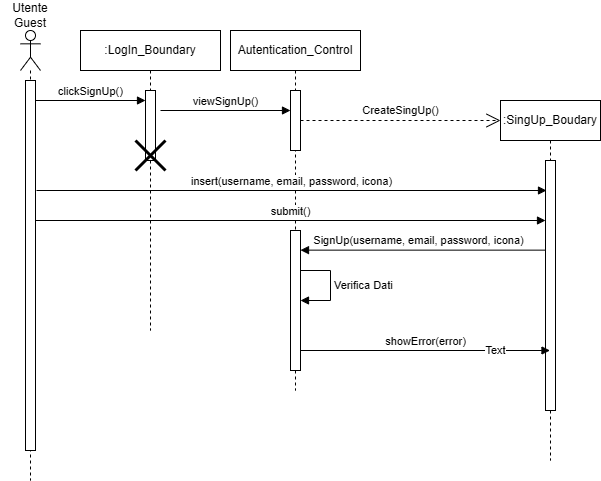

The diagram above was exported from draw.io. Its source (the exported page's mxGraphModel, read from the mxfile embedded in the PNG):
<mxGraphModel dx="1129" dy="893" grid="1" gridSize="10" guides="1" tooltips="1" connect="1" arrows="1" fold="1" page="1" pageScale="1" pageWidth="827" pageHeight="1169" math="0" shadow="0">
  <root>
    <mxCell id="0" />
    <mxCell id="1" parent="0" />
    <mxCell id="9kTAAeCxco8OFetZV73K-25" value=":LogIn_Boundary" style="shape=umlLifeline;perimeter=lifelinePerimeter;whiteSpace=wrap;html=1;container=1;dropTarget=0;collapsible=0;recursiveResize=0;outlineConnect=0;portConstraint=eastwest;newEdgeStyle={&quot;curved&quot;:0,&quot;rounded&quot;:0};" vertex="1" parent="1">
      <mxGeometry x="280" y="590" width="140" height="300" as="geometry" />
    </mxCell>
    <mxCell id="9kTAAeCxco8OFetZV73K-26" value="" style="html=1;points=[[0,0,0,0,5],[0,1,0,0,-5],[1,0,0,0,5],[1,1,0,0,-5]];perimeter=orthogonalPerimeter;outlineConnect=0;targetShapes=umlLifeline;portConstraint=eastwest;newEdgeStyle={&quot;curved&quot;:0,&quot;rounded&quot;:0};" vertex="1" parent="9kTAAeCxco8OFetZV73K-25">
      <mxGeometry x="65" y="60" width="10" height="70" as="geometry" />
    </mxCell>
    <mxCell id="9kTAAeCxco8OFetZV73K-27" value="" style="shape=umlDestroy;whiteSpace=wrap;html=1;strokeWidth=3;targetShapes=umlLifeline;" vertex="1" parent="9kTAAeCxco8OFetZV73K-25">
      <mxGeometry x="55" y="110" width="30" height="30" as="geometry" />
    </mxCell>
    <mxCell id="9kTAAeCxco8OFetZV73K-28" value="" style="shape=umlLifeline;perimeter=lifelinePerimeter;whiteSpace=wrap;html=1;container=1;dropTarget=0;collapsible=0;recursiveResize=0;outlineConnect=0;portConstraint=eastwest;newEdgeStyle={&quot;curved&quot;:0,&quot;rounded&quot;:0};participant=umlActor;" vertex="1" parent="1">
      <mxGeometry x="220" y="590" width="20" height="450" as="geometry" />
    </mxCell>
    <mxCell id="9kTAAeCxco8OFetZV73K-29" value="" style="html=1;points=[[0,0,0,0,5],[0,1,0,0,-5],[1,0,0,0,5],[1,1,0,0,-5]];perimeter=orthogonalPerimeter;outlineConnect=0;targetShapes=umlLifeline;portConstraint=eastwest;newEdgeStyle={&quot;curved&quot;:0,&quot;rounded&quot;:0};" vertex="1" parent="9kTAAeCxco8OFetZV73K-28">
      <mxGeometry x="5" y="50" width="10" height="370" as="geometry" />
    </mxCell>
    <mxCell id="9kTAAeCxco8OFetZV73K-30" value="Utente Guest" style="text;html=1;align=center;verticalAlign=middle;whiteSpace=wrap;rounded=0;" vertex="1" parent="1">
      <mxGeometry x="200" y="560" width="60" height="30" as="geometry" />
    </mxCell>
    <mxCell id="9kTAAeCxco8OFetZV73K-31" value="Autentication_Control" style="shape=umlLifeline;perimeter=lifelinePerimeter;whiteSpace=wrap;html=1;container=1;dropTarget=0;collapsible=0;recursiveResize=0;outlineConnect=0;portConstraint=eastwest;newEdgeStyle={&quot;curved&quot;:0,&quot;rounded&quot;:0};" vertex="1" parent="1">
      <mxGeometry x="430" y="590" width="130" height="360" as="geometry" />
    </mxCell>
    <mxCell id="9kTAAeCxco8OFetZV73K-32" value="" style="html=1;points=[[0,0,0,0,5],[0,1,0,0,-5],[1,0,0,0,5],[1,1,0,0,-5]];perimeter=orthogonalPerimeter;outlineConnect=0;targetShapes=umlLifeline;portConstraint=eastwest;newEdgeStyle={&quot;curved&quot;:0,&quot;rounded&quot;:0};" vertex="1" parent="9kTAAeCxco8OFetZV73K-31">
      <mxGeometry x="60" y="60" width="10" height="60" as="geometry" />
    </mxCell>
    <mxCell id="9kTAAeCxco8OFetZV73K-33" value="" style="html=1;points=[[0,0,0,0,5],[0,1,0,0,-5],[1,0,0,0,5],[1,1,0,0,-5]];perimeter=orthogonalPerimeter;outlineConnect=0;targetShapes=umlLifeline;portConstraint=eastwest;newEdgeStyle={&quot;curved&quot;:0,&quot;rounded&quot;:0};" vertex="1" parent="9kTAAeCxco8OFetZV73K-31">
      <mxGeometry x="60" y="200" width="10" height="140" as="geometry" />
    </mxCell>
    <mxCell id="9kTAAeCxco8OFetZV73K-34" value="viewSignUp()" style="html=1;verticalAlign=bottom;endArrow=block;curved=0;rounded=0;" edge="1" parent="1" target="9kTAAeCxco8OFetZV73K-32">
      <mxGeometry width="80" relative="1" as="geometry">
        <mxPoint x="360" y="670" as="sourcePoint" />
        <mxPoint x="505" y="670" as="targetPoint" />
      </mxGeometry>
    </mxCell>
    <mxCell id="9kTAAeCxco8OFetZV73K-35" value="clickSignUp()" style="html=1;verticalAlign=bottom;endArrow=block;curved=0;rounded=0;" edge="1" parent="1">
      <mxGeometry width="80" relative="1" as="geometry">
        <mxPoint x="235" y="660" as="sourcePoint" />
        <mxPoint x="345" y="660" as="targetPoint" />
      </mxGeometry>
    </mxCell>
    <mxCell id="9kTAAeCxco8OFetZV73K-36" value=":SingUp_Boudary" style="shape=umlLifeline;perimeter=lifelinePerimeter;whiteSpace=wrap;html=1;container=1;dropTarget=0;collapsible=0;recursiveResize=0;outlineConnect=0;portConstraint=eastwest;newEdgeStyle={&quot;curved&quot;:0,&quot;rounded&quot;:0};" vertex="1" parent="1">
      <mxGeometry x="700" y="660" width="100" height="360" as="geometry" />
    </mxCell>
    <mxCell id="9kTAAeCxco8OFetZV73K-37" value="" style="html=1;points=[[0,0,0,0,5],[0,1,0,0,-5],[1,0,0,0,5],[1,1,0,0,-5]];perimeter=orthogonalPerimeter;outlineConnect=0;targetShapes=umlLifeline;portConstraint=eastwest;newEdgeStyle={&quot;curved&quot;:0,&quot;rounded&quot;:0};" vertex="1" parent="9kTAAeCxco8OFetZV73K-36">
      <mxGeometry x="45" y="60" width="10" height="250" as="geometry" />
    </mxCell>
    <mxCell id="9kTAAeCxco8OFetZV73K-38" value="insert(username, email, password, icona)" style="html=1;verticalAlign=bottom;endArrow=block;curved=0;rounded=0;" edge="1" parent="1">
      <mxGeometry width="80" relative="1" as="geometry">
        <mxPoint x="236" y="750" as="sourcePoint" />
        <mxPoint x="746" y="750" as="targetPoint" />
      </mxGeometry>
    </mxCell>
    <mxCell id="9kTAAeCxco8OFetZV73K-39" value="submit()" style="html=1;verticalAlign=bottom;endArrow=block;curved=0;rounded=0;" edge="1" parent="1" target="9kTAAeCxco8OFetZV73K-37">
      <mxGeometry width="80" relative="1" as="geometry">
        <mxPoint x="235" y="780" as="sourcePoint" />
        <mxPoint x="655" y="780" as="targetPoint" />
      </mxGeometry>
    </mxCell>
    <mxCell id="9kTAAeCxco8OFetZV73K-40" value="" style="html=1;verticalAlign=bottom;endArrow=block;curved=0;rounded=0;" edge="1" parent="1" source="9kTAAeCxco8OFetZV73K-37">
      <mxGeometry width="80" relative="1" as="geometry">
        <mxPoint x="660" y="809.64" as="sourcePoint" />
        <mxPoint x="500" y="809.64" as="targetPoint" />
      </mxGeometry>
    </mxCell>
    <mxCell id="9kTAAeCxco8OFetZV73K-41" value="SignUp(username, email, password, icona)" style="edgeLabel;html=1;align=center;verticalAlign=middle;resizable=0;points=[];" vertex="1" connectable="0" parent="9kTAAeCxco8OFetZV73K-40">
      <mxGeometry x="-0.1077" y="-1" relative="1" as="geometry">
        <mxPoint x="-19" y="-9" as="offset" />
      </mxGeometry>
    </mxCell>
    <mxCell id="9kTAAeCxco8OFetZV73K-42" value="CreateSingUp()" style="endArrow=open;endSize=12;dashed=1;html=1;rounded=0;" edge="1" parent="1">
      <mxGeometry y="10" width="160" relative="1" as="geometry">
        <mxPoint x="500" y="680" as="sourcePoint" />
        <mxPoint x="700" y="680" as="targetPoint" />
        <mxPoint as="offset" />
      </mxGeometry>
    </mxCell>
    <mxCell id="9kTAAeCxco8OFetZV73K-43" value="showError(error)" style="html=1;verticalAlign=bottom;endArrow=block;curved=0;rounded=0;" edge="1" parent="1">
      <mxGeometry width="80" relative="1" as="geometry">
        <mxPoint x="500" y="910" as="sourcePoint" />
        <mxPoint x="749.5" y="910" as="targetPoint" />
      </mxGeometry>
    </mxCell>
    <mxCell id="9kTAAeCxco8OFetZV73K-44" value="Text" style="edgeLabel;html=1;align=center;verticalAlign=middle;resizable=0;points=[];" vertex="1" connectable="0" parent="9kTAAeCxco8OFetZV73K-43">
      <mxGeometry x="0.5551" y="1" relative="1" as="geometry">
        <mxPoint as="offset" />
      </mxGeometry>
    </mxCell>
    <mxCell id="9kTAAeCxco8OFetZV73K-45" value="Verifica Dati" style="html=1;align=left;spacingLeft=2;endArrow=block;rounded=0;edgeStyle=orthogonalEdgeStyle;curved=0;rounded=0;" edge="1" parent="1" target="9kTAAeCxco8OFetZV73K-33">
      <mxGeometry relative="1" as="geometry">
        <mxPoint x="500" y="830" as="sourcePoint" />
        <Array as="points">
          <mxPoint x="530" y="830" />
          <mxPoint x="530" y="860" />
        </Array>
        <mxPoint x="505" y="860" as="targetPoint" />
      </mxGeometry>
    </mxCell>
  </root>
</mxGraphModel>